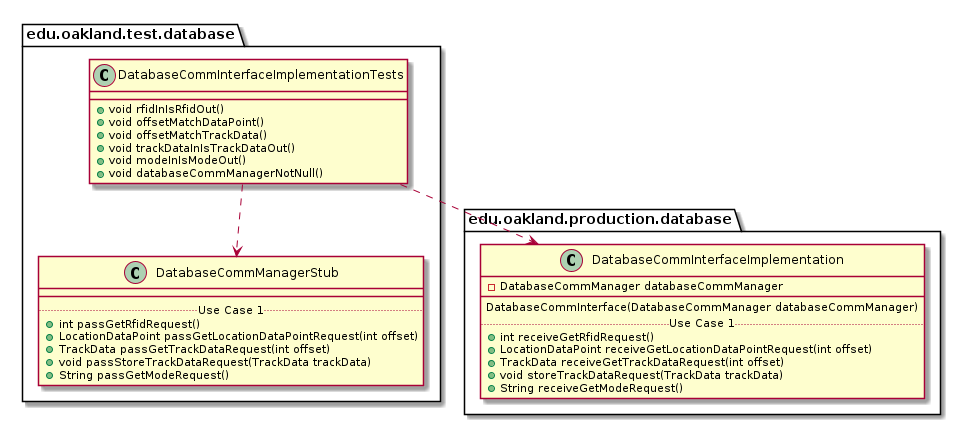

The diagram above was rendered by PlantUML. Its source (embedded in the PNG):
@startuml DatabaseCommInterfaceImplementationTests_DirectDependencies


package edu.oakland.test.database {
    class DatabaseCommInterfaceImplementationTests {
        + void rfidInIsRfidOut()
        + void offsetMatchDataPoint()
        + void offsetMatchTrackData()
        + void trackDataInIsTrackDataOut()
        + void modeInIsModeOut()
        + void databaseCommManagerNotNull()
    }
}



package edu.oakland.test.database {
    class DatabaseCommManagerStub {
        __
        .. Use Case 1 ..
        + int passGetRfidRequest()
        + LocationDataPoint passGetLocationDataPointRequest(int offset)
        + TrackData passGetTrackDataRequest(int offset)
        + void passStoreTrackDataRequest(TrackData trackData)
        + String passGetModeRequest()
    }
}

DatabaseCommInterfaceImplementationTests ..> DatabaseCommManagerStub


package edu.oakland.production.database {
    class DatabaseCommInterfaceImplementation {
        - DatabaseCommManager databaseCommManager
        __
        DatabaseCommInterface(DatabaseCommManager databaseCommManager)
        .. Use Case 1 ..
        + int receiveGetRfidRequest()
        + LocationDataPoint receiveGetLocationDataPointRequest(int offset)
        + TrackData receiveGetTrackDataRequest(int offset)
        + void storeTrackDataRequest(TrackData trackData)
        + String receiveGetModeRequest()
    }
}

DatabaseCommInterfaceImplementationTests ..> DatabaseCommInterfaceImplementation



@enduml